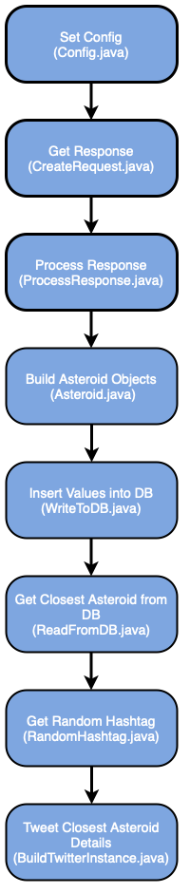

The diagram above was exported from draw.io. Its source (the exported page's mxGraphModel, read from the mxfile embedded in the PNG):
<mxGraphModel dx="1426" dy="792" grid="1" gridSize="10" guides="1" tooltips="1" connect="1" arrows="1" fold="1" page="1" pageScale="1" pageWidth="1700" pageHeight="1100" math="0" shadow="0">
  <root>
    <mxCell id="0" />
    <mxCell id="1" parent="0" />
    <mxCell id="DX7ccPxN4tYAo9krs1sL-1" value="&lt;font color=&quot;#ffffff&quot; style=&quot;font-size: 14px&quot;&gt;Set Config&lt;br&gt;(Config.java)&lt;/font&gt;" style="rounded=1;whiteSpace=wrap;html=1;arcSize=27;strokeWidth=3;fillColor=#7EA6E0;" vertex="1" parent="1">
      <mxGeometry x="270" y="40" width="180" height="80" as="geometry" />
    </mxCell>
    <mxCell id="DX7ccPxN4tYAo9krs1sL-2" value="&lt;font style=&quot;font-size: 14px&quot; color=&quot;#ffffff&quot;&gt;Get Response&lt;br&gt;(CreateRequest.java)&lt;/font&gt;" style="rounded=1;whiteSpace=wrap;html=1;arcSize=27;strokeWidth=3;fillColor=#7EA6E0;" vertex="1" parent="1">
      <mxGeometry x="270" y="160" width="180" height="80" as="geometry" />
    </mxCell>
    <mxCell id="DX7ccPxN4tYAo9krs1sL-3" value="&lt;font style=&quot;font-size: 14px&quot; color=&quot;#ffffff&quot;&gt;Process Response&lt;br&gt;(ProcessResponse.java)&lt;/font&gt;" style="rounded=1;whiteSpace=wrap;html=1;arcSize=27;strokeWidth=3;fillColor=#7EA6E0;" vertex="1" parent="1">
      <mxGeometry x="270" y="280" width="180" height="80" as="geometry" />
    </mxCell>
    <mxCell id="DX7ccPxN4tYAo9krs1sL-13" value="" style="edgeStyle=orthogonalEdgeStyle;rounded=0;orthogonalLoop=1;jettySize=auto;html=1;strokeWidth=3;" edge="1" parent="1" source="DX7ccPxN4tYAo9krs1sL-4" target="DX7ccPxN4tYAo9krs1sL-5">
      <mxGeometry relative="1" as="geometry" />
    </mxCell>
    <mxCell id="DX7ccPxN4tYAo9krs1sL-4" value="&lt;font style=&quot;font-size: 14px&quot; color=&quot;#ffffff&quot;&gt;Build Asteroid Objects&lt;br&gt;&amp;nbsp;(Asteroid.java)&lt;/font&gt;" style="rounded=1;whiteSpace=wrap;html=1;arcSize=27;strokeWidth=2;fillColor=#7EA6E0;" vertex="1" parent="1">
      <mxGeometry x="270" y="400" width="180" height="80" as="geometry" />
    </mxCell>
    <mxCell id="DX7ccPxN4tYAo9krs1sL-5" value="&lt;font style=&quot;font-size: 14px&quot; color=&quot;#ffffff&quot;&gt;Insert Values into DB&lt;br&gt;(WriteToDB.java)&lt;/font&gt;" style="rounded=1;whiteSpace=wrap;html=1;arcSize=27;strokeWidth=2;fillColor=#7EA6E0;" vertex="1" parent="1">
      <mxGeometry x="270" y="520" width="180" height="80" as="geometry" />
    </mxCell>
    <mxCell id="DX7ccPxN4tYAo9krs1sL-6" value="&lt;font style=&quot;font-size: 14px&quot; color=&quot;#ffffff&quot;&gt;Get Closest Asteroid from DB&lt;br&gt;(ReadFromDB.java)&lt;/font&gt;" style="rounded=1;whiteSpace=wrap;html=1;arcSize=27;strokeWidth=2;fillColor=#7EA6E0;" vertex="1" parent="1">
      <mxGeometry x="270" y="640" width="180" height="80" as="geometry" />
    </mxCell>
    <mxCell id="DX7ccPxN4tYAo9krs1sL-9" style="edgeStyle=orthogonalEdgeStyle;rounded=0;orthogonalLoop=1;jettySize=auto;html=1;exitX=0.5;exitY=1;exitDx=0;exitDy=0;entryX=0.5;entryY=0;entryDx=0;entryDy=0;strokeWidth=3;" edge="1" parent="1" source="DX7ccPxN4tYAo9krs1sL-7" target="DX7ccPxN4tYAo9krs1sL-8">
      <mxGeometry relative="1" as="geometry" />
    </mxCell>
    <mxCell id="DX7ccPxN4tYAo9krs1sL-7" value="&lt;font style=&quot;font-size: 14px&quot; color=&quot;#ffffff&quot;&gt;Get Random Hashtag&lt;br&gt;(RandomHashtag.java)&lt;/font&gt;" style="rounded=1;whiteSpace=wrap;html=1;arcSize=27;strokeWidth=2;fillColor=#7EA6E0;" vertex="1" parent="1">
      <mxGeometry x="270" y="760" width="180" height="80" as="geometry" />
    </mxCell>
    <mxCell id="DX7ccPxN4tYAo9krs1sL-8" value="&lt;font style=&quot;font-size: 14px&quot; color=&quot;#ffffff&quot;&gt;Tweet Closest Asteroid Details&lt;br&gt;(BuildTwitterInstance.java)&lt;/font&gt;" style="rounded=1;whiteSpace=wrap;html=1;arcSize=27;strokeWidth=2;fillColor=#7EA6E0;" vertex="1" parent="1">
      <mxGeometry x="270" y="880" width="180" height="80" as="geometry" />
    </mxCell>
    <mxCell id="DX7ccPxN4tYAo9krs1sL-17" value="" style="edgeStyle=orthogonalEdgeStyle;rounded=0;orthogonalLoop=1;jettySize=auto;html=1;strokeWidth=3;" edge="1" parent="1">
      <mxGeometry relative="1" as="geometry">
        <mxPoint x="359.5" y="120" as="sourcePoint" />
        <mxPoint x="359.5" y="160" as="targetPoint" />
      </mxGeometry>
    </mxCell>
    <mxCell id="DX7ccPxN4tYAo9krs1sL-18" value="" style="edgeStyle=orthogonalEdgeStyle;rounded=0;orthogonalLoop=1;jettySize=auto;html=1;strokeWidth=3;" edge="1" parent="1">
      <mxGeometry relative="1" as="geometry">
        <mxPoint x="359.5" y="240" as="sourcePoint" />
        <mxPoint x="359.5" y="280" as="targetPoint" />
      </mxGeometry>
    </mxCell>
    <mxCell id="DX7ccPxN4tYAo9krs1sL-19" value="" style="edgeStyle=orthogonalEdgeStyle;rounded=0;orthogonalLoop=1;jettySize=auto;html=1;strokeWidth=3;" edge="1" parent="1">
      <mxGeometry relative="1" as="geometry">
        <mxPoint x="359.5" y="360" as="sourcePoint" />
        <mxPoint x="359.5" y="400" as="targetPoint" />
      </mxGeometry>
    </mxCell>
    <mxCell id="DX7ccPxN4tYAo9krs1sL-20" value="" style="edgeStyle=orthogonalEdgeStyle;rounded=0;orthogonalLoop=1;jettySize=auto;html=1;strokeWidth=3;" edge="1" parent="1">
      <mxGeometry relative="1" as="geometry">
        <mxPoint x="359.5" y="600" as="sourcePoint" />
        <mxPoint x="359.5" y="640" as="targetPoint" />
      </mxGeometry>
    </mxCell>
    <mxCell id="DX7ccPxN4tYAo9krs1sL-21" value="" style="edgeStyle=orthogonalEdgeStyle;rounded=0;orthogonalLoop=1;jettySize=auto;html=1;strokeWidth=3;" edge="1" parent="1">
      <mxGeometry relative="1" as="geometry">
        <mxPoint x="359.5" y="720" as="sourcePoint" />
        <mxPoint x="359.5" y="760" as="targetPoint" />
      </mxGeometry>
    </mxCell>
  </root>
</mxGraphModel>